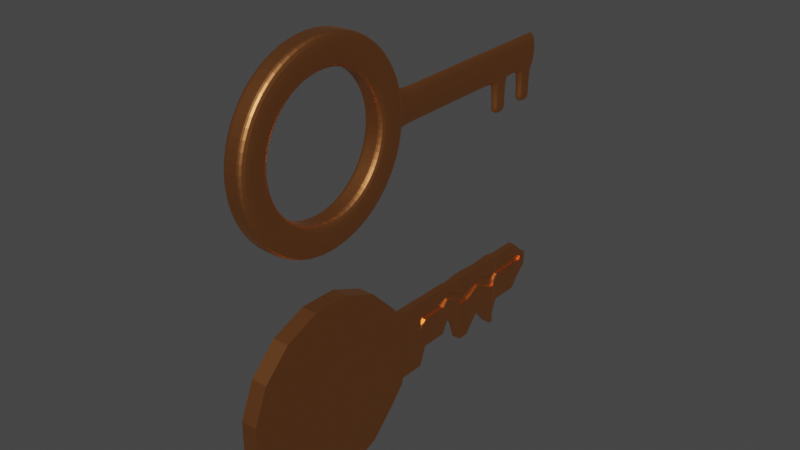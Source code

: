 # Source: Key.blend  (saved by Blender 2.90.8; exported with 4.5.12 LTS)
import bpy
from mathutils import Matrix  # noqa: F401  (used for matrix-valued properties, if any)

bpy.ops.wm.read_factory_settings(use_empty=True)
scene = bpy.context.scene
scene.name = 'Scene'

# ---- collections
col_collection = bpy.data.collections.new('Collection'); scene.collection.children.link(col_collection)

# ---- materials (node trees are filled in below, after node groups)
mat_material = bpy.data.materials.new('Material')
mat_material.alpha_threshold = 0.0
mat_material.use_transparent_shadow = False
mat_material.line_color = (0.0, 0.0, 0.0, 1.0)

# ---- material node trees
mat_material.use_nodes = True; mat_material.node_tree.nodes.clear()
_N = mat_material.node_tree.nodes; _L = mat_material.node_tree.links
n0 = _N.new('ShaderNodeOutputMaterial'); n0.name = 'Material Output'; n0.location = (300, 300)
n1 = _N.new('ShaderNodeBsdfPrincipled'); n1.name = 'Principled BSDF'; n1.location = (10, 300)
n1.distribution = 'GGX'
n1.subsurface_method = 'BURLEY'
n1.inputs[0].default_value = (0.8, 0.3138, 0.1085, 1.0)
n1.inputs[1].default_value = 1.0
n1.inputs[2].default_value = 0.4
n1.inputs[3].default_value = 1.45
n1.inputs[13].default_value = 0.2636
n1.inputs[27].default_value = (0.0, 0.0, 0.0, 1.0)
n1.inputs[28].default_value = 1.0
_L.new(n1.outputs[0], n0.inputs[0])
n0.is_active_output = True

# ---- world
world_world = bpy.data.worlds.new('World'); scene.world = world_world
world_world.use_nodes = True; world_world.node_tree.nodes.clear()
_N = world_world.node_tree.nodes; _L = world_world.node_tree.links
n0 = _N.new('ShaderNodeOutputWorld'); n0.name = 'World Output'; n0.location = (300, 300)
n1 = _N.new('ShaderNodeBackground'); n1.name = 'Background'; n1.location = (10, 300)
n1.inputs[0].default_value = (0.05088, 0.05088, 0.05088, 1.0)
_L.new(n1.outputs[0], n0.inputs[0])
n0.is_active_output = True
world_world.color = (0.05088, 0.05088, 0.05088)
world_world.use_sun_shadow = False
world_world.sun_shadow_jitter_overblur = 0.0

# ---- meshes
me_cylinder = bpy.data.meshes.new('Cylinder')
me_cylinder.from_pydata([(-0.03568, 0.9804, 19.73), (0.03568, 0.9804, 19.73), (-0.03568, 0.8305, 14.85), (0.03568, 0.8305, 14.85), (-0.03568, 0.5541, 7.134), (0.03568, 0.5541, 7.134), (-0.03568, 0.1933, 2.967), (0.03568, 0.1933, 2.967), (-0.03568, -0.1969, 2.986), (0.03568, -0.1969, 2.986), (-0.03568, -0.5571, 7.19), (0.03568, -0.5571, 7.19), (-0.03568, -0.8325, 14.94), (0.03568, -0.8325, 14.94), (-0.03568, -0.9811, 25.05), (0.03568, -0.9811, 25.05), (-0.03568, -0.9804, 35.99), (0.03568, -0.9804, 35.99), (-0.03568, -0.8305, 46.08), (0.03568, -0.8305, 46.08), (-0.03568, -0.5541, 53.8), (0.03568, -0.5541, 53.8), (-0.03568, -0.1933, 57.97), (0.03568, -0.1933, 57.97), (-0.03568, 0.1969, 57.95), (0.03568, 0.1969, 57.95), (-0.03568, 0.5571, 53.75), (0.03568, 0.5571, 53.75), (-0.03568, 0.8325, 46.0), (0.03568, 0.8325, 46.0), (-0.03568, 0.9811, 41.11), (0.03568, 0.9811, 41.11), (-0.03568, 1.325, 19.72), (0.03568, 1.325, 19.72), (0.03568, 1.326, 41.1), (-0.03568, 1.326, 41.1), (-0.03568, 1.4, 25.41), (0.03568, 1.4, 25.41), (0.03568, 1.4, 40.99), (-0.03568, 1.4, 40.99), (-0.03568, 1.692, 25.4), (0.03568, 1.692, 25.4), (0.03568, 1.692, 40.98), (-0.03568, 1.692, 40.98), (-0.0268, 1.778, 29.26), (0.0268, 1.778, 29.26), (0.0268, 1.779, 40.96), (-0.0268, 1.779, 40.96), (-0.0335, 1.88, 26.31), (0.0335, 1.88, 26.31), (0.0335, 1.881, 40.94), (-0.0335, 1.881, 40.94), (-0.04772, 1.969, 20.08), (0.04772, 1.969, 20.08), (0.04772, 1.97, 40.92), (-0.04772, 1.97, 40.92), (-0.04772, 2.092, 20.07), (0.04772, 2.092, 20.07), (0.04772, 2.093, 40.92), (-0.04772, 2.093, 40.92), (-0.03512, 2.286, 25.48), (0.03512, 2.286, 25.48), (0.03512, 2.287, 40.82), (-0.03512, 2.287, 40.82), (-0.05135, 2.508, 18.38), (0.05135, 2.508, 18.38), (0.05135, 2.509, 40.81), (-0.05135, 2.509, 40.81), (-0.05135, 2.547, 18.38), (0.05135, 2.547, 18.38), (0.05135, 2.548, 40.81), (-0.05135, 2.548, 40.81), (-0.0436, 2.563, 21.62), (0.0436, 2.563, 21.62), (0.0436, 2.564, 40.66), (-0.0436, 2.564, 40.66), (-0.03508, 2.63, 25.26), (0.03508, 2.63, 25.26), (0.03508, 2.631, 40.58), (-0.03508, 2.631, 40.58), (-0.03508, 2.939, 25.25), (0.03508, 2.939, 25.25), (0.03508, 2.94, 40.56), (-0.03508, 2.94, 40.56), (-0.01863, 3.086, 28.83), (0.01863, 3.086, 28.83), (0.01863, 3.086, 36.97), (-0.01863, 3.086, 36.97), (-0.01006, 3.189, 30.7), (0.01006, 3.189, 30.7), (0.01006, 3.189, 35.09), (-0.01006, 3.189, 35.09), (-0.03568, 0.9809, 35.4), (0.03568, 0.9809, 35.4), (-0.03568, 1.325, 35.39), (0.03568, 1.325, 35.39), (-0.03568, 1.4, 36.83), (0.03568, 1.4, 36.83), (-0.03568, 1.692, 36.82), (0.03568, 1.692, 36.82), (-0.0268, 1.779, 37.84), (0.0268, 1.779, 37.84), (-0.0335, 1.881, 37.04), (0.0335, 1.881, 37.04), (-0.04772, 1.97, 35.35), (0.04772, 1.97, 35.35), (-0.04772, 2.093, 35.35), (0.04772, 2.093, 35.35), (-0.03512, 2.287, 36.72), (0.03512, 2.287, 36.72), (-0.05135, 2.508, 34.82), (0.05135, 2.508, 34.82), (-0.05135, 2.548, 34.82), (0.05135, 2.548, 34.82), (-0.0436, 2.564, 35.58), (0.0436, 2.564, 35.58), (-0.03508, 2.631, 36.48), (0.03508, 2.631, 36.48), (-0.03508, 2.94, 36.47), (0.03508, 2.94, 36.47), (-0.01863, 3.086, 34.8), (0.01863, 3.086, 34.8), (-0.01006, 3.189, 33.92), (0.01006, 3.189, 33.92), (-0.03568, 0.9808, 31.9), (-0.03568, 1.325, 31.89), (-0.03568, 1.4, 34.28), (-0.03568, 1.692, 34.27), (-0.0268, 1.779, 35.92), (-0.0335, 1.881, 34.64), (-0.04772, 1.97, 31.95), (-0.04772, 2.093, 31.94), (-0.03512, 2.287, 34.22), (-0.05135, 2.508, 31.15), (-0.05135, 2.548, 31.15), (-0.0436, 2.564, 32.47), (-0.03508, 2.631, 33.98), (-0.03508, 2.94, 33.97), (-0.01863, 3.086, 33.47), (-0.01006, 3.189, 33.2), (0.03568, 0.9808, 31.9), (0.03568, 1.325, 31.89), (0.03568, 1.4, 34.28), (0.03568, 1.692, 34.27), (0.0268, 1.779, 35.92), (0.0335, 1.881, 34.64), (0.04772, 1.97, 31.95), (0.04772, 2.093, 31.94), (0.03512, 2.287, 34.22), (0.05135, 2.508, 31.15), (0.05135, 2.548, 31.15), (0.0436, 2.564, 32.47), (0.03508, 2.631, 33.98), (0.03508, 2.94, 33.97), (0.01863, 3.086, 33.47), (0.01006, 3.189, 33.2), (0.0137, 1.324, 31.89), (0.0137, 1.325, 35.39), (0.0137, 1.399, 34.28), (0.0137, 1.399, 36.83), (0.0137, 1.691, 34.27), (0.0137, 1.691, 36.82), (0.00482, 1.778, 35.92), (0.00482, 1.778, 37.84), (0.01152, 1.88, 34.64), (0.01152, 1.88, 37.04), (0.02575, 1.969, 31.95), (0.02575, 1.969, 35.35), (0.02575, 2.092, 31.94), (0.02575, 2.092, 35.35), (0.01315, 2.286, 34.22), (0.01315, 2.286, 36.72), (0.02937, 2.507, 31.15), (0.02937, 2.507, 34.82), (0.02937, 2.547, 31.15), (0.02937, 2.547, 34.82), (0.02162, 2.563, 32.47), (0.02162, 2.563, 35.58), (0.0131, 2.63, 33.98), (0.0131, 2.63, 36.48), (0.0131, 2.939, 33.97), (0.0131, 2.939, 36.47), (-0.003348, 3.085, 33.47), (-0.003348, 3.085, 34.8), (-0.0848, 0.9804, 19.73), (-0.0848, 0.8305, 14.85), (0.0848, 0.8305, 14.85), (0.0848, 0.9804, 19.73), (-0.0848, 0.5541, 7.134), (0.0848, 0.5541, 7.134), (-0.0848, 0.1933, 2.967), (0.0848, 0.1933, 2.967), (-0.0848, -0.1969, 2.986), (0.0848, -0.1969, 2.986), (-0.0848, -0.5571, 7.19), (0.0848, -0.5571, 7.19), (-0.0848, -0.8325, 14.94), (0.0848, -0.8325, 14.94), (-0.0848, -0.9811, 25.05), (0.0848, -0.9811, 25.05), (-0.0848, -0.9804, 35.99), (0.0848, -0.9804, 35.99), (-0.0848, -0.8305, 46.08), (0.0848, -0.8305, 46.08), (-0.0848, -0.5541, 53.8), (0.0848, -0.5541, 53.8), (-0.0848, -0.1933, 57.97), (0.0848, -0.1933, 57.97), (-0.0848, 0.1969, 57.95), (0.0848, 0.1969, 57.95), (-0.0848, 0.5571, 53.75), (0.0848, 0.5571, 53.75), (-0.0848, 0.8325, 46.0), (0.0848, 0.8325, 46.0), (-0.0848, 0.9811, 41.11), (0.0848, 0.9811, 41.11), (-0.0848, 0.9808, 31.9), (0.0848, 0.9809, 35.4), (-0.0848, 0.9809, 35.4), (0.0848, 0.9808, 31.9)], [], [(0, 1, 3, 2), (2, 3, 5, 4), (4, 5, 7, 6), (6, 7, 9, 8), (8, 9, 11, 10), (10, 11, 13, 12), (12, 13, 15, 14), (14, 15, 17, 16), (16, 17, 19, 18), (18, 19, 21, 20), (20, 21, 23, 22), (22, 23, 25, 24), (24, 25, 27, 26), (26, 27, 29, 28), (20, 22, 206, 204), (28, 29, 31, 30), (1, 0, 32, 33), (2, 4, 188, 185), (94, 35, 39, 96), (92, 30, 35, 94), (140, 1, 33, 141), (30, 31, 34, 35), (142, 37, 41, 143), (33, 32, 36, 37), (141, 33, 37, 142), (35, 34, 38, 39), (43, 42, 46, 47), (39, 38, 42, 43), (96, 39, 43, 98), (37, 36, 40, 41), (100, 47, 51, 102), (98, 43, 47, 100), (41, 40, 44, 45), (143, 41, 45, 144), (145, 49, 53, 146), (45, 44, 48, 49), (144, 45, 49, 145), (47, 46, 50, 51), (104, 55, 59, 106), (51, 50, 54, 55), (102, 51, 55, 104), (49, 48, 52, 53), (106, 59, 63, 108), (53, 52, 56, 57), (146, 53, 57, 147), (55, 54, 58, 59), (148, 61, 65, 149), (57, 56, 60, 61), (147, 57, 61, 148), (59, 58, 62, 63), (110, 67, 71, 112), (63, 62, 66, 67), (108, 63, 67, 110), (61, 60, 64, 65), (69, 68, 72, 73), (65, 64, 68, 69), (149, 65, 69, 150), (67, 66, 70, 71), (151, 73, 77, 152), (150, 69, 73, 151), (71, 70, 74, 75), (112, 71, 75, 114), (116, 79, 83, 118), (75, 74, 78, 79), (114, 75, 79, 116), (73, 72, 76, 77), (153, 81, 85, 154), (77, 76, 80, 81), (152, 77, 81, 153), (79, 78, 82, 83), (87, 86, 90, 91), (83, 82, 86, 87), (118, 83, 87, 120), (81, 80, 84, 85), (139, 155, 89, 88), (120, 87, 91, 122), (85, 84, 88, 89), (154, 85, 89, 155), (86, 121, 123, 90), (138, 120, 122, 139), (91, 90, 123, 122), (137, 118, 120, 138), (78, 117, 119, 82), (82, 119, 121, 86), (135, 114, 116, 136), (136, 116, 118, 137), (134, 112, 114, 135), (70, 113, 115, 74), (74, 115, 117, 78), (66, 111, 113, 70), (132, 108, 110, 133), (133, 110, 112, 134), (58, 107, 109, 62), (62, 109, 111, 66), (54, 105, 107, 58), (131, 106, 108, 132), (129, 102, 104, 130), (130, 104, 106, 131), (46, 101, 103, 50), (50, 103, 105, 54), (42, 99, 101, 46), (127, 98, 100, 128), (128, 100, 102, 129), (126, 96, 98, 127), (34, 95, 97, 38), (38, 97, 99, 42), (31, 93, 95, 34), (124, 92, 94, 125), (125, 94, 96, 126), (32, 125, 126, 36), (0, 124, 125, 32), (36, 126, 127, 40), (44, 128, 129, 48), (40, 127, 128, 44), (52, 130, 131, 56), (48, 129, 130, 52), (56, 131, 132, 60), (64, 133, 134, 68), (60, 132, 133, 64), (68, 134, 135, 72), (76, 136, 137, 80), (72, 135, 136, 76), (80, 137, 138, 84), (84, 138, 139, 88), (121, 154, 155, 123), (122, 123, 155, 139), (141, 142, 158, 156), (154, 121, 183, 182), (117, 115, 177, 179), (143, 144, 162, 160), (115, 113, 175, 177), (101, 99, 161, 163), (145, 146, 166, 164), (105, 103, 165, 167), (144, 145, 164, 162), (146, 147, 168, 166), (103, 101, 163, 165), (148, 149, 172, 170), (121, 119, 181, 183), (93, 140, 141, 95), (179, 178, 180, 181), (181, 180, 182, 183), (175, 174, 176, 177), (177, 176, 178, 179), (173, 172, 174, 175), (169, 168, 170, 171), (171, 170, 172, 173), (167, 166, 168, 169), (163, 162, 164, 165), (165, 164, 166, 167), (161, 160, 162, 163), (157, 156, 158, 159), (159, 158, 160, 161), (113, 111, 173, 175), (95, 141, 156, 157), (142, 143, 160, 158), (97, 95, 157, 159), (152, 153, 180, 178), (99, 97, 159, 161), (153, 154, 182, 180), (109, 107, 169, 171), (150, 151, 176, 174), (111, 109, 171, 173), (151, 152, 178, 176), (107, 105, 167, 169), (149, 150, 174, 172), (119, 117, 179, 181), (147, 148, 170, 168), (186, 187, 219, 217, 215, 213, 211, 209, 207, 205, 203, 201, 199, 197, 195, 193, 191, 189), (184, 185, 188, 190, 192, 194, 196, 198, 200, 202, 204, 206, 208, 210, 212, 214, 218, 216), (5, 3, 186, 189), (23, 21, 205, 207), (12, 14, 198, 196), (1, 140, 219, 187), (124, 0, 184, 216), (15, 13, 197, 199), (93, 31, 215, 217), (4, 6, 190, 188), (30, 92, 218, 214), (22, 24, 208, 206), (7, 5, 189, 191), (140, 93, 217, 219), (25, 23, 207, 209), (14, 16, 200, 198), (17, 15, 199, 201), (6, 8, 192, 190), (24, 26, 210, 208), (9, 7, 191, 193), (27, 25, 209, 211), (16, 18, 202, 200), (19, 17, 201, 203), (8, 10, 194, 192), (26, 28, 212, 210), (0, 2, 185, 184), (11, 9, 193, 195), (29, 27, 211, 213), (3, 1, 187, 186), (18, 20, 204, 202), (21, 19, 203, 205), (10, 12, 196, 194), (28, 30, 214, 212), (92, 124, 216, 218), (13, 11, 195, 197), (31, 29, 213, 215)])
_uv = me_cylinder.uv_layers.new(name='UVMap')
_uv.uv.foreach_set('vector', [1.0, 0.5, 1.0, 1.0, 0.9375, 1.0, 0.9375, 0.5, 0.9375, 0.5, 0.9375, 1.0, 0.875, 1.0, 0.875, 0.5, 0.875, 0.5, 0.875, 1.0, 0.8125, 1.0, 0.8125, 0.5, 0.8125, 0.5, 0.8125, 1.0, 0.75, 1.0, 0.75, 0.5, 0.75, 0.5, 0.75, 1.0, 0.6875, 1.0, 0.6875, 0.5, 0.6875, 0.5, 0.6875, 1.0, 0.625, 1.0, 0.625, 0.5, 0.625, 0.5, 0.625, 1.0, 0.5625, 1.0, 0.5625, 0.5, 0.5625, 0.5, 0.5625, 1.0, 0.5, 1.0, 0.5, 0.5, 0.5, 0.5, 0.5, 1.0, 0.4375, 1.0, 0.4375, 0.5, 0.4375, 0.5, 0.4375, 1.0, 0.375, 1.0, 0.375, 0.5, 0.375, 0.5, 0.375, 1.0, 0.3125, 1.0, 0.3125, 0.5, 0.3125, 0.5, 0.3125, 1.0, 0.25, 1.0, 0.25, 0.5, 0.25, 0.5, 0.25, 1.0, 0.1875, 1.0, 0.1875, 0.5, 0.1875, 0.5, 0.1875, 1.0, 0.125, 1.0, 0.125, 0.5, 0.375, 0.5, 0.3125, 0.5, 0.3125, 0.5, 0.375, 0.5, 0.125, 0.5, 0.125, 1.0, 0.0625, 1.0, 0.0625, 0.5, 1.0, 1.0, 1.0, 0.5, 1.0, 0.5, 1.0, 1.0, 0.9375, 0.5, 0.875, 0.5, 0.875, 0.5, 0.9375, 0.5, 0.6827, 0.4766, 0.6582, 0.4717, 0.6582, 0.4717, 0.6827, 0.4766, 0.6827, 0.4766, 0.6582, 0.4717, 0.6582, 0.4717, 0.6827, 0.4766, 0.1977, 0.4796, 0.25, 0.49, 0.25, 0.49, 0.1977, 0.4796, 0.0625, 0.5, 0.0625, 1.0, 0.0625, 1.0, 0.0625, 0.5, 0.1977, 0.4796, 0.25, 0.49, 0.25, 0.49, 0.1977, 0.4796, 1.0, 1.0, 1.0, 0.5, 1.0, 0.5, 1.0, 1.0, 0.1977, 0.4796, 0.25, 0.49, 0.25, 0.49, 0.1977, 0.4796, 0.0625, 0.5, 0.0625, 1.0, 0.0625, 1.0, 0.0625, 0.5, 0.0625, 0.5, 0.0625, 1.0, 0.0625, 1.0, 0.0625, 0.5, 0.0625, 0.5, 0.0625, 1.0, 0.0625, 1.0, 0.0625, 0.5, 0.6827, 0.4766, 0.6582, 0.4717, 0.6582, 0.4717, 0.6827, 0.4766, 1.0, 1.0, 1.0, 0.5, 1.0, 0.5, 1.0, 1.0, 0.6827, 0.4766, 0.6582, 0.4717, 0.6582, 0.4717, 0.6827, 0.4766, 0.6827, 0.4766, 0.6582, 0.4717, 0.6582, 0.4717, 0.6827, 0.4766, 1.0, 1.0, 1.0, 0.5, 1.0, 0.5, 1.0, 1.0, 0.1977, 0.4796, 0.25, 0.49, 0.25, 0.49, 0.1977, 0.4796, 0.1977, 0.4796, 0.25, 0.49, 0.25, 0.49, 0.1977, 0.4796, 1.0, 1.0, 1.0, 0.5, 1.0, 0.5, 1.0, 1.0, 0.1977, 0.4796, 0.25, 0.49, 0.25, 0.49, 0.1977, 0.4796, 0.0625, 0.5, 0.0625, 1.0, 0.0625, 1.0, 0.0625, 0.5, 0.6827, 0.4766, 0.6582, 0.4717, 0.6582, 0.4717, 0.6827, 0.4766, 0.0625, 0.5, 0.0625, 1.0, 0.0625, 1.0, 0.0625, 0.5, 0.6827, 0.4766, 0.6582, 0.4717, 0.6582, 0.4717, 0.6827, 0.4766, 1.0, 1.0, 1.0, 0.5, 1.0, 0.5, 1.0, 1.0, 0.6827, 0.4766, 0.6582, 0.4717, 0.6582, 0.4717, 0.6827, 0.4766, 1.0, 1.0, 1.0, 0.5, 1.0, 0.5, 1.0, 1.0, 0.1977, 0.4796, 0.25, 0.49, 0.25, 0.49, 0.1977, 0.4796, 0.0625, 0.5, 0.0625, 1.0, 0.0625, 1.0, 0.0625, 0.5, 0.1977, 0.4796, 0.25, 0.49, 0.25, 0.49, 0.1977, 0.4796, 1.0, 1.0, 1.0, 0.5, 1.0, 0.5, 1.0, 1.0, 0.1977, 0.4796, 0.25, 0.49, 0.25, 0.49, 0.1977, 0.4796, 0.0625, 0.5, 0.0625, 1.0, 0.0625, 1.0, 0.0625, 0.5, 0.6827, 0.4766, 0.6582, 0.4717, 0.6582, 0.4717, 0.6827, 0.4766, 0.0625, 0.5, 0.0625, 1.0, 0.0625, 1.0, 0.0625, 0.5, 0.6827, 0.4766, 0.6582, 0.4717, 0.6582, 0.4717, 0.6827, 0.4766, 1.0, 1.0, 1.0, 0.5, 1.0, 0.5, 1.0, 1.0, 1.0, 1.0, 1.0, 0.5, 1.0, 0.5, 1.0, 1.0, 1.0, 1.0, 1.0, 0.5, 1.0, 0.5, 1.0, 1.0, 0.1977, 0.4796, 0.25, 0.49, 0.25, 0.49, 0.1977, 0.4796, 0.0625, 0.5, 0.0625, 1.0, 0.0625, 1.0, 0.0625, 0.5, 0.1977, 0.4796, 0.25, 0.49, 0.25, 0.49, 0.1977, 0.4796, 0.1977, 0.4796, 0.25, 0.49, 0.25, 0.49, 0.1977, 0.4796, 0.0625, 0.5, 0.0625, 1.0, 0.0625, 1.0, 0.0625, 0.5, 0.6827, 0.4766, 0.6582, 0.4717, 0.6582, 0.4717, 0.6827, 0.4766, 0.6827, 0.4766, 0.6582, 0.4717, 0.6582, 0.4717, 0.6827, 0.4766, 0.0625, 0.5, 0.0625, 1.0, 0.0625, 1.0, 0.0625, 0.5, 0.6827, 0.4766, 0.6582, 0.4717, 0.6582, 0.4717, 0.6827, 0.4766, 1.0, 1.0, 1.0, 0.5, 1.0, 0.5, 1.0, 1.0, 0.1977, 0.4796, 0.25, 0.49, 0.25, 0.49, 0.1977, 0.4796, 1.0, 1.0, 1.0, 0.5, 1.0, 0.5, 1.0, 1.0, 0.1977, 0.4796, 0.25, 0.49, 0.25, 0.49, 0.1977, 0.4796, 0.0625, 0.5, 0.0625, 1.0, 0.0625, 1.0, 0.0625, 0.5, 0.0625, 0.5, 0.0625, 1.0, 0.0625, 1.0, 0.0625, 0.5, 0.0625, 0.5, 0.0625, 1.0, 0.0625, 1.0, 0.0625, 0.5, 0.6827, 0.4766, 0.6582, 0.4717, 0.6582, 0.4717, 0.6827, 0.4766, 1.0, 1.0, 1.0, 0.5, 1.0, 0.5, 1.0, 1.0, 0.03559, 0.5, 0.03559, 1.0, 0.0, 1.0, 0.0, 0.5, 0.6827, 0.4766, 0.6582, 0.4717, 0.6582, 0.4717, 0.6827, 0.4766, 1.0, 1.0, 1.0, 0.5, 1.0, 0.5, 1.0, 1.0, 0.1977, 0.4796, 0.25, 0.49, 0.25, 0.49, 0.1977, 0.4796, 0.1582, 0.4717, 0.1827, 0.4766, 0.1827, 0.4766, 0.1582, 0.4717, 0.6977, 0.4796, 0.6827, 0.4766, 0.6827, 0.4766, 0.6977, 0.4796, 0.0625, 0.5, 0.0625, 1.0, 0.04581, 1.0, 0.04581, 0.5, 0.6977, 0.4796, 0.6827, 0.4766, 0.6827, 0.4766, 0.6977, 0.4796, 0.1582, 0.4717, 0.1827, 0.4766, 0.1827, 0.4766, 0.1582, 0.4717, 0.1582, 0.4717, 0.1827, 0.4766, 0.1827, 0.4766, 0.1582, 0.4717, 0.6977, 0.4796, 0.6827, 0.4766, 0.6827, 0.4766, 0.6977, 0.4796, 0.6977, 0.4796, 0.6827, 0.4766, 0.6827, 0.4766, 0.6977, 0.4796, 0.6977, 0.4796, 0.6827, 0.4766, 0.6827, 0.4766, 0.6977, 0.4796, 0.1582, 0.4717, 0.1827, 0.4766, 0.1827, 0.4766, 0.1582, 0.4717, 0.1582, 0.4717, 0.1827, 0.4766, 0.1827, 0.4766, 0.1582, 0.4717, 0.1582, 0.4717, 0.1827, 0.4766, 0.1827, 0.4766, 0.1582, 0.4717, 0.6977, 0.4796, 0.6827, 0.4766, 0.6827, 0.4766, 0.6977, 0.4796, 0.6977, 0.4796, 0.6827, 0.4766, 0.6827, 0.4766, 0.6977, 0.4796, 0.1582, 0.4717, 0.1827, 0.4766, 0.1827, 0.4766, 0.1582, 0.4717, 0.1582, 0.4717, 0.1827, 0.4766, 0.1827, 0.4766, 0.1582, 0.4717, 0.1582, 0.4717, 0.1827, 0.4766, 0.1827, 0.4766, 0.1582, 0.4717, 0.6977, 0.4796, 0.6827, 0.4766, 0.6827, 0.4766, 0.6977, 0.4796, 0.6977, 0.4796, 0.6827, 0.4766, 0.6827, 0.4766, 0.6977, 0.4796, 0.6977, 0.4796, 0.6827, 0.4766, 0.6827, 0.4766, 0.6977, 0.4796, 0.1582, 0.4717, 0.1827, 0.4766, 0.1827, 0.4766, 0.1582, 0.4717, 0.1582, 0.4717, 0.1827, 0.4766, 0.1827, 0.4766, 0.1582, 0.4717, 0.1582, 0.4717, 0.1827, 0.4766, 0.1827, 0.4766, 0.1582, 0.4717, 0.6977, 0.4796, 0.6827, 0.4766, 0.6827, 0.4766, 0.6977, 0.4796, 0.6977, 0.4796, 0.6827, 0.4766, 0.6827, 0.4766, 0.6977, 0.4796, 0.6977, 0.4796, 0.6827, 0.4766, 0.6827, 0.4766, 0.6977, 0.4796, 0.1582, 0.4717, 0.1827, 0.4766, 0.1827, 0.4766, 0.1582, 0.4717, 0.1582, 0.4717, 0.1827, 0.4766, 0.1827, 0.4766, 0.1582, 0.4717, 0.1582, 0.4717, 0.1827, 0.4766, 0.1827, 0.4766, 0.1582, 0.4717, 0.6977, 0.4796, 0.6827, 0.4766, 0.6827, 0.4766, 0.6977, 0.4796, 0.6977, 0.4796, 0.6827, 0.4766, 0.6827, 0.4766, 0.6977, 0.4796, 0.75, 0.49, 0.6977, 0.4796, 0.6977, 0.4796, 0.75, 0.49, 0.75, 0.49, 0.6977, 0.4796, 0.6977, 0.4796, 0.75, 0.49, 0.75, 0.49, 0.6977, 0.4796, 0.6977, 0.4796, 0.75, 0.49, 0.75, 0.49, 0.6977, 0.4796, 0.6977, 0.4796, 0.75, 0.49, 0.75, 0.49, 0.6977, 0.4796, 0.6977, 0.4796, 0.75, 0.49, 0.75, 0.49, 0.6977, 0.4796, 0.6977, 0.4796, 0.75, 0.49, 0.75, 0.49, 0.6977, 0.4796, 0.6977, 0.4796, 0.75, 0.49, 0.75, 0.49, 0.6977, 0.4796, 0.6977, 0.4796, 0.75, 0.49, 0.75, 0.49, 0.6977, 0.4796, 0.6977, 0.4796, 0.75, 0.49, 0.75, 0.49, 0.6977, 0.4796, 0.6977, 0.4796, 0.75, 0.49, 0.75, 0.49, 0.6977, 0.4796, 0.6977, 0.4796, 0.75, 0.49, 0.75, 0.49, 0.6977, 0.4796, 0.6977, 0.4796, 0.75, 0.49, 0.75, 0.49, 0.6977, 0.4796, 0.6977, 0.4796, 0.75, 0.49, 0.75, 0.49, 0.6977, 0.4796, 0.6977, 0.4796, 0.75, 0.49, 0.75, 0.49, 0.6977, 0.4796, 0.6977, 0.4796, 0.75, 0.49, 0.1827, 0.4766, 0.1977, 0.4796, 0.1977, 0.4796, 0.1827, 0.4766, 0.04581, 0.5, 0.04581, 1.0, 0.03559, 1.0, 0.03559, 0.5, 0.1977, 0.4796, 0.1977, 0.4796, 0.1977, 0.4796, 0.1977, 0.4796, 0.1977, 0.4796, 0.1827, 0.4766, 0.1827, 0.4766, 0.1977, 0.4796, 0.1827, 0.4766, 0.1827, 0.4766, 0.1827, 0.4766, 0.1827, 0.4766, 0.1977, 0.4796, 0.1977, 0.4796, 0.1977, 0.4796, 0.1977, 0.4796, 0.1827, 0.4766, 0.1827, 0.4766, 0.1827, 0.4766, 0.1827, 0.4766, 0.1827, 0.4766, 0.1827, 0.4766, 0.1827, 0.4766, 0.1827, 0.4766, 0.1977, 0.4796, 0.1977, 0.4796, 0.1977, 0.4796, 0.1977, 0.4796, 0.1827, 0.4766, 0.1827, 0.4766, 0.1827, 0.4766, 0.1827, 0.4766, 0.1977, 0.4796, 0.1977, 0.4796, 0.1977, 0.4796, 0.1977, 0.4796, 0.1977, 0.4796, 0.1977, 0.4796, 0.1977, 0.4796, 0.1977, 0.4796, 0.1827, 0.4766, 0.1827, 0.4766, 0.1827, 0.4766, 0.1827, 0.4766, 0.1977, 0.4796, 0.1977, 0.4796, 0.1977, 0.4796, 0.1977, 0.4796, 0.1827, 0.4766, 0.1827, 0.4766, 0.1827, 0.4766, 0.1827, 0.4766, 0.1827, 0.4766, 0.1977, 0.4796, 0.1977, 0.4796, 0.1827, 0.4766, 0.1827, 0.4766, 0.1977, 0.4796, 0.1977, 0.4796, 0.1827, 0.4766, 0.1827, 0.4766, 0.1977, 0.4796, 0.1977, 0.4796, 0.1827, 0.4766, 0.1827, 0.4766, 0.1977, 0.4796, 0.1977, 0.4796, 0.1827, 0.4766, 0.1827, 0.4766, 0.1977, 0.4796, 0.1977, 0.4796, 0.1827, 0.4766, 0.1827, 0.4766, 0.1977, 0.4796, 0.1977, 0.4796, 0.1827, 0.4766, 0.1827, 0.4766, 0.1977, 0.4796, 0.1977, 0.4796, 0.1827, 0.4766, 0.1827, 0.4766, 0.1977, 0.4796, 0.1977, 0.4796, 0.1827, 0.4766, 0.1827, 0.4766, 0.1977, 0.4796, 0.1977, 0.4796, 0.1827, 0.4766, 0.1827, 0.4766, 0.1977, 0.4796, 0.1977, 0.4796, 0.1827, 0.4766, 0.1827, 0.4766, 0.1977, 0.4796, 0.1977, 0.4796, 0.1827, 0.4766, 0.1827, 0.4766, 0.1977, 0.4796, 0.1977, 0.4796, 0.1827, 0.4766, 0.1827, 0.4766, 0.1977, 0.4796, 0.1977, 0.4796, 0.1827, 0.4766, 0.1827, 0.4766, 0.1977, 0.4796, 0.1977, 0.4796, 0.1827, 0.4766, 0.1827, 0.4766, 0.1827, 0.4766, 0.1827, 0.4766, 0.1827, 0.4766, 0.1827, 0.4766, 0.1977, 0.4796, 0.1977, 0.4796, 0.1827, 0.4766, 0.1977, 0.4796, 0.1977, 0.4796, 0.1977, 0.4796, 0.1977, 0.4796, 0.1827, 0.4766, 0.1827, 0.4766, 0.1827, 0.4766, 0.1827, 0.4766, 0.1977, 0.4796, 0.1977, 0.4796, 0.1977, 0.4796, 0.1977, 0.4796, 0.1827, 0.4766, 0.1827, 0.4766, 0.1827, 0.4766, 0.1827, 0.4766, 0.1977, 0.4796, 0.1977, 0.4796, 0.1977, 0.4796, 0.1977, 0.4796, 0.1827, 0.4766, 0.1827, 0.4766, 0.1827, 0.4766, 0.1827, 0.4766, 0.1977, 0.4796, 0.1977, 0.4796, 0.1977, 0.4796, 0.1977, 0.4796, 0.1827, 0.4766, 0.1827, 0.4766, 0.1827, 0.4766, 0.1827, 0.4766, 0.1977, 0.4796, 0.1977, 0.4796, 0.1977, 0.4796, 0.1977, 0.4796, 0.1827, 0.4766, 0.1827, 0.4766, 0.1827, 0.4766, 0.1827, 0.4766, 0.1977, 0.4796, 0.1977, 0.4796, 0.1977, 0.4796, 0.1977, 0.4796, 0.1827, 0.4766, 0.1827, 0.4766, 0.1827, 0.4766, 0.1827, 0.4766, 0.1977, 0.4796, 0.1977, 0.4796, 0.1977, 0.4796, 0.1977, 0.4796, 0.3418, 0.4717, 0.25, 0.49, 0.1977, 0.4796, 0.1827, 0.4766, 0.1582, 0.4717, 0.08029, 0.4197, 0.02827, 0.3418, 0.01, 0.25, 0.02827, 0.1582, 0.08029, 0.08029, 0.1582, 0.02827, 0.25, 0.01, 0.3418, 0.02827, 0.4197, 0.08029, 0.4717, 0.1582, 0.49, 0.25, 0.4717, 0.3418, 0.4197, 0.4197, 0.75, 0.49, 0.8418, 0.4717, 0.9197, 0.4197, 0.9717, 0.3418, 0.99, 0.25, 0.9717, 0.1582, 0.9197, 0.08029, 0.8418, 0.02827, 0.75, 0.01, 0.6582, 0.02827, 0.5803, 0.08029, 0.5283, 0.1582, 0.51, 0.25, 0.5283, 0.3418, 0.5803, 0.4197, 0.6582, 0.4717, 0.6827, 0.4766, 0.6977, 0.4796, 0.875, 1.0, 0.9375, 1.0, 0.9375, 1.0, 0.875, 1.0, 0.3125, 1.0, 0.375, 1.0, 0.375, 1.0, 0.3125, 1.0, 0.625, 0.5, 0.5625, 0.5, 0.5625, 0.5, 0.625, 0.5, 0.25, 0.49, 0.1977, 0.4796, 0.1977, 0.4796, 0.25, 0.49, 0.6977, 0.4796, 0.75, 0.49, 0.75, 0.49, 0.6977, 0.4796, 0.5625, 1.0, 0.625, 1.0, 0.625, 1.0, 0.5625, 1.0, 0.1827, 0.4766, 0.1582, 0.4717, 0.1582, 0.4717, 0.1827, 0.4766, 0.875, 0.5, 0.8125, 0.5, 0.8125, 0.5, 0.875, 0.5, 0.6582, 0.4717, 0.6827, 0.4766, 0.6827, 0.4766, 0.6582, 0.4717, 0.3125, 0.5, 0.25, 0.5, 0.25, 0.5, 0.3125, 0.5, 0.8125, 1.0, 0.875, 1.0, 0.875, 1.0, 0.8125, 1.0, 0.1977, 0.4796, 0.1827, 0.4766, 0.1827, 0.4766, 0.1977, 0.4796, 0.25, 1.0, 0.3125, 1.0, 0.3125, 1.0, 0.25, 1.0, 0.5625, 0.5, 0.5, 0.5, 0.5, 0.5, 0.5625, 0.5, 0.5, 1.0, 0.5625, 1.0, 0.5625, 1.0, 0.5, 1.0, 0.8125, 0.5, 0.75, 0.5, 0.75, 0.5, 0.8125, 0.5, 0.25, 0.5, 0.1875, 0.5, 0.1875, 0.5, 0.25, 0.5, 0.75, 1.0, 0.8125, 1.0, 0.8125, 1.0, 0.75, 1.0, 0.1875, 1.0, 0.25, 1.0, 0.25, 1.0, 0.1875, 1.0, 0.5, 0.5, 0.4375, 0.5, 0.4375, 0.5, 0.5, 0.5, 0.4375, 1.0, 0.5, 1.0, 0.5, 1.0, 0.4375, 1.0, 0.75, 0.5, 0.6875, 0.5, 0.6875, 0.5, 0.75, 0.5, 0.1875, 0.5, 0.125, 0.5, 0.125, 0.5, 0.1875, 0.5, 1.0, 0.5, 0.9375, 0.5, 0.9375, 0.5, 1.0, 0.5, 0.6875, 1.0, 0.75, 1.0, 0.75, 1.0, 0.6875, 1.0, 0.125, 1.0, 0.1875, 1.0, 0.1875, 1.0, 0.125, 1.0, 0.9375, 1.0, 1.0, 1.0, 1.0, 1.0, 0.9375, 1.0, 0.4375, 0.5, 0.375, 0.5, 0.375, 0.5, 0.4375, 0.5, 0.375, 1.0, 0.4375, 1.0, 0.4375, 1.0, 0.375, 1.0, 0.6875, 0.5, 0.625, 0.5, 0.625, 0.5, 0.6875, 0.5, 0.125, 0.5, 0.0625, 0.5, 0.0625, 0.5, 0.125, 0.5, 0.6827, 0.4766, 0.6977, 0.4796, 0.6977, 0.4796, 0.6827, 0.4766, 0.625, 1.0, 0.6875, 1.0, 0.6875, 1.0, 0.625, 1.0, 0.0625, 1.0, 0.125, 1.0, 0.125, 1.0, 0.0625, 1.0])
me_cylinder.materials.append(mat_material)
me_cylinder.use_remesh_fix_poles = True
me_cylinder.use_remesh_preserve_attributes = False
me_cylinder.use_mirror_vertex_groups = False
me_cylinder.update()
me_cylinder_001 = bpy.data.meshes.new('Cylinder.001')
me_cylinder_001.from_pydata([(-1.775e-08, 0.6887, -1.0), (-1.13e-08, 0.6887, 1.0), (0.2636, 0.6363, -1.0), (0.2636, 0.6363, 1.0), (0.487, 0.487, -1.0), (0.487, 0.487, 1.0), (0.6363, 0.2636, -1.0), (0.6363, 0.2636, 1.0), (0.6887, -3.638e-08, -1.0), (0.6887, -3.884e-08, 1.0), (0.6363, -0.2636, -1.0), (0.6363, -0.2636, 1.0), (0.487, -0.487, -1.0), (0.487, -0.487, 1.0), (0.2636, -0.6363, -1.0), (0.2636, -0.6363, 1.0), (1.117e-07, -0.6887, -1.0), (1.181e-07, -0.6887, 1.0), (-0.2636, -0.6363, -1.0), (-0.2636, -0.6363, 1.0), (-0.487, -0.487, -1.0), (-0.487, -0.487, 1.0), (-0.6363, -0.2636, -1.0), (-0.6363, -0.2636, 1.0), (-0.6887, 1.186e-09, -1.0), (-0.6887, -1.273e-09, 1.0), (-0.6363, 0.2636, -1.0), (-0.6363, 0.2636, 1.0), (-0.487, 0.487, -1.0), (-0.487, 0.487, 1.0), (-0.2636, 0.6363, -1.0), (-0.2636, 0.6363, 1.0), (0.0, 1.0, -1.0), (0.3827, 0.9239, -1.0), (0.3827, 0.9239, 1.0), (0.0, 1.0, 1.0), (0.7071, 0.7071, -1.0), (0.7071, 0.7071, 1.0), (0.9239, 0.3827, -1.0), (0.9239, 0.3827, 1.0), (1.0, -4.371e-08, -1.0), (1.0, -4.371e-08, 1.0), (0.9239, -0.3827, -1.0), (0.9239, -0.3827, 1.0), (0.7071, -0.7071, -1.0), (0.7071, -0.7071, 1.0), (0.3827, -0.9239, -1.0), (0.3827, -0.9239, 1.0), (1.51e-07, -1.0, -1.0), (1.51e-07, -1.0, 1.0), (-0.3827, -0.9239, -1.0), (-0.3827, -0.9239, 1.0), (-0.7071, -0.7071, -1.0), (-0.7071, -0.7071, 1.0), (-0.9239, -0.3827, -1.0), (-0.9239, -0.3827, 1.0), (-1.0, 1.192e-08, -1.0), (-1.0, 1.192e-08, 1.0), (-0.9239, 0.3827, -1.0), (-0.9239, 0.3827, 1.0), (-0.7071, 0.7071, -1.0), (-0.7071, 0.7071, 1.0), (-0.3827, 0.9239, -1.0), (-0.3827, 0.9239, 1.0), (-0.2883, 2.449, -1.0), (-0.2883, 2.449, 1.0), (-0.671, 2.373, 1.0), (-0.671, 2.373, -1.0), (-0.3266, 2.642, -1.0), (-0.3266, 2.642, 1.0), (-0.7093, 2.566, 1.0), (-0.7093, 2.566, -1.0), (-0.3713, 2.867, -1.0), (-0.3713, 2.867, 1.0), (-0.754, 2.79, 1.0), (-0.754, 2.79, -1.0), (-0.4091, 3.057, -1.0), (-0.4091, 3.057, 1.0), (-0.7918, 2.981, 1.0), (-0.7918, 2.981, -1.0), (-0.4206, 3.115, -1.0), (-0.4206, 3.115, 1.0), (-0.8033, 3.038, 1.0), (-0.8033, 3.038, -1.0), (0.02979, 2.513, -1.0), (0.02979, 2.513, 1.0), (-0.008559, 2.705, -1.0), (-0.008559, 2.705, 1.0), (-0.05321, 2.93, -1.0), (-0.05321, 2.93, 1.0), (-0.09103, 3.12, -1.0), (-0.09103, 3.12, 1.0), (-4.441e-16, 1.0, -2.434), (0.3827, 0.9239, -2.434), (0.3827, 0.9239, 2.434), (4.441e-16, 1.0, 2.434), (0.7071, 0.7071, -2.434), (0.7071, 0.7071, 2.434), (0.9239, 0.3827, -2.434), (0.9239, 0.3827, 2.434), (1.0, -4.371e-08, -2.434), (1.0, -4.371e-08, 2.434), (0.9239, -0.3827, -2.434), (0.9239, -0.3827, 2.434), (0.7071, -0.7071, -2.434), (0.7071, -0.7071, 2.434), (0.3827, -0.9239, -2.434), (0.3827, -0.9239, 2.434), (1.51e-07, -1.0, -2.434), (1.51e-07, -1.0, 2.434), (-0.3827, -0.9239, -2.434), (-0.3827, -0.9239, 2.434), (-0.7071, -0.7071, -2.434), (-0.7071, -0.7071, 2.434), (-0.9239, -0.3827, -2.434), (-0.9239, -0.3827, 2.434), (-1.0, 1.192e-08, -2.434), (-1.0, 1.192e-08, 2.434), (-0.9239, 0.3827, -2.434), (-0.9239, 0.3827, 2.434), (-0.7071, 0.7071, -2.434), (-0.7071, 0.7071, 2.434), (-0.3827, 0.9239, -2.434), (-0.3827, 0.9239, 2.434), (-1.775e-08, 0.6887, -2.434), (0.2636, 0.6363, -2.434), (0.2636, 0.6363, 2.434), (-1.13e-08, 0.6887, 2.434), (0.487, 0.487, -2.434), (0.487, 0.487, 2.434), (0.6363, 0.2636, -2.434), (0.6363, 0.2636, 2.434), (0.6887, -3.638e-08, -2.434), (0.6887, -3.884e-08, 2.434), (0.6363, -0.2636, -2.434), (0.6363, -0.2636, 2.434), (0.487, -0.487, -2.434), (0.487, -0.487, 2.434), (0.2636, -0.6363, -2.434), (0.2636, -0.6363, 2.434), (1.117e-07, -0.6887, -2.434), (1.181e-07, -0.6887, 2.434), (-0.2636, -0.6363, -2.434), (-0.2636, -0.6363, 2.434), (-0.487, -0.487, -2.434), (-0.487, -0.487, 2.434), (-0.6363, -0.2636, -2.434), (-0.6363, -0.2636, 2.434), (-0.6887, 1.186e-09, -2.434), (-0.6887, -1.273e-09, 2.434), (-0.6363, 0.2636, -2.434), (-0.6363, 0.2636, 2.434), (-0.487, 0.487, -2.434), (-0.487, 0.487, 2.434), (-0.2636, 0.6363, -2.434), (-0.2636, 0.6363, 2.434), (-0.0187, 1.094, -1.0), (-0.0187, 1.094, 1.0), (-0.4014, 1.018, -1.0), (-0.4014, 1.018, 1.0), (-0.04699, 2.497, 1.0), (-0.08533, 2.69, 1.0), (-0.08533, 2.69, -1.0), (-0.04699, 2.497, -1.0), (-0.277, 2.393, -1.0), (-0.6597, 2.317, -1.0), (-0.277, 2.393, 1.0), (-0.6597, 2.317, 1.0), (-0.7152, 2.595, -1.0), (-0.3325, 2.672, -1.0), (-0.3325, 2.672, 1.0), (-0.7152, 2.595, 1.0), (-0.7455, 2.748, -1.0), (-0.3628, 2.824, -1.0), (-0.3628, 2.824, 1.0), (-0.7455, 2.748, 1.0), (-0.1323, 2.914, 1.0), (-0.1701, 3.104, 1.0), (-0.1701, 3.104, -1.0), (-0.1323, 2.914, -1.0)], [], [(32, 35, 34, 33), (33, 34, 37, 36), (36, 37, 39, 38), (38, 39, 41, 40), (40, 41, 43, 42), (42, 43, 45, 44), (44, 45, 47, 46), (46, 47, 49, 48), (48, 49, 51, 50), (50, 51, 53, 52), (52, 53, 55, 54), (54, 55, 57, 56), (56, 57, 59, 58), (58, 59, 61, 60), (18, 20, 21, 19), (60, 61, 63, 62), (166, 164, 64, 65), (20, 22, 23, 21), (49, 47, 107, 109), (1, 3, 126, 127), (27, 29, 153, 151), (46, 48, 108, 106), (2, 0, 124, 125), (28, 26, 150, 152), (35, 63, 123, 95), (25, 27, 151, 149), (47, 45, 105, 107), (62, 32, 92, 122), (26, 24, 148, 150), (44, 46, 106, 104), (23, 25, 149, 147), (63, 61, 121, 123), (24, 22, 146, 148), (45, 43, 103, 105), (60, 62, 122, 120), (21, 23, 147, 145), (42, 44, 104, 102), (22, 20, 144, 146), (61, 59, 119, 121), (19, 21, 145, 143), (43, 41, 101, 103), (58, 60, 120, 118), (20, 18, 142, 144), (40, 42, 102, 100), (17, 19, 143, 141), (59, 57, 117, 119), (18, 16, 140, 142), (41, 39, 99, 101), (56, 58, 118, 116), (15, 17, 141, 139), (22, 24, 25, 23), (24, 26, 27, 25), (26, 28, 29, 27), (28, 30, 31, 29), (30, 0, 1, 31), (0, 2, 3, 1), (2, 4, 5, 3), (4, 6, 7, 5), (6, 8, 9, 7), (8, 10, 11, 9), (10, 12, 13, 11), (12, 14, 15, 13), (14, 16, 17, 15), (16, 18, 19, 17), (66, 65, 69, 70), (164, 165, 67, 64), (167, 166, 65, 66), (165, 167, 66, 67), (173, 172, 75, 72), (67, 66, 70, 71), (64, 67, 71, 68), (162, 161, 87, 86), (74, 73, 77, 78), (174, 173, 72, 73), (175, 174, 73, 74), (172, 175, 74, 75), (79, 78, 82, 83), (75, 74, 78, 79), (72, 75, 79, 76), (161, 160, 85, 87), (83, 82, 81, 80), (76, 79, 83, 80), (77, 76, 80, 81), (78, 77, 81, 82), (85, 84, 86, 87), (89, 88, 90, 91), (177, 176, 89, 91), (163, 162, 86, 84), (178, 177, 91, 90), (160, 163, 84, 85), (179, 178, 90, 88), (176, 179, 88, 89), (125, 124, 92, 93), (127, 126, 94, 95), (128, 125, 93, 96), (126, 129, 97, 94), (130, 128, 96, 98), (129, 131, 99, 97), (132, 130, 98, 100), (131, 133, 101, 99), (134, 132, 100, 102), (133, 135, 103, 101), (136, 134, 102, 104), (135, 137, 105, 103), (138, 136, 104, 106), (137, 139, 107, 105), (140, 138, 106, 108), (139, 141, 109, 107), (142, 140, 108, 110), (141, 143, 111, 109), (144, 142, 110, 112), (143, 145, 113, 111), (146, 144, 112, 114), (145, 147, 115, 113), (148, 146, 114, 116), (147, 149, 117, 115), (150, 148, 116, 118), (149, 151, 119, 117), (152, 150, 118, 120), (151, 153, 121, 119), (154, 152, 120, 122), (153, 155, 123, 121), (124, 154, 122, 92), (155, 127, 95, 123), (30, 28, 152, 154), (4, 2, 125, 128), (29, 31, 155, 153), (3, 5, 129, 126), (48, 50, 110, 108), (0, 30, 154, 124), (6, 4, 128, 130), (51, 49, 109, 111), (32, 33, 93, 92), (31, 1, 127, 155), (5, 7, 131, 129), (34, 35, 95, 94), (8, 6, 130, 132), (50, 52, 112, 110), (7, 9, 133, 131), (53, 51, 111, 113), (10, 8, 132, 134), (33, 36, 96, 93), (9, 11, 135, 133), (52, 54, 114, 112), (37, 34, 94, 97), (12, 10, 134, 136), (55, 53, 113, 115), (11, 13, 137, 135), (36, 38, 98, 96), (14, 12, 136, 138), (54, 56, 116, 114), (39, 37, 97, 99), (13, 15, 139, 137), (57, 55, 115, 117), (16, 14, 138, 140), (38, 40, 100, 98), (62, 63, 159, 158), (63, 35, 157, 159), (32, 62, 158, 156), (35, 32, 156, 157), (65, 64, 163, 160), (64, 68, 162, 163), (69, 65, 160, 161), (68, 69, 161, 162), (158, 159, 167, 165), (159, 157, 166, 167), (156, 158, 165, 164), (157, 156, 164, 166), (71, 70, 171, 168), (70, 69, 170, 171), (69, 68, 169, 170), (68, 71, 168, 169), (168, 171, 175, 172), (171, 170, 174, 175), (170, 169, 173, 174), (169, 168, 172, 173), (73, 72, 179, 176), (72, 76, 178, 179), (76, 77, 177, 178), (77, 73, 176, 177)])
_uv = me_cylinder_001.uv_layers.new(name='UVMap')
_uv.uv.foreach_set('vector', [1.0, 0.5, 1.0, 1.0, 0.9375, 1.0, 0.9375, 0.5, 0.9375, 0.5, 0.9375, 1.0, 0.875, 1.0, 0.875, 0.5, 0.875, 0.5, 0.875, 1.0, 0.8125, 1.0, 0.8125, 0.5, 0.8125, 0.5, 0.8125, 1.0, 0.75, 1.0, 0.75, 0.5, 0.75, 0.5, 0.75, 1.0, 0.6875, 1.0, 0.6875, 0.5, 0.6875, 0.5, 0.6875, 1.0, 0.625, 1.0, 0.625, 0.5, 0.625, 0.5, 0.625, 1.0, 0.5625, 1.0, 0.5625, 0.5, 0.5625, 0.5, 0.5625, 1.0, 0.5, 1.0, 0.5, 0.5, 0.5, 0.5, 0.5, 1.0, 0.4375, 1.0, 0.4375, 0.5, 0.4375, 0.5, 0.4375, 1.0, 0.375, 1.0, 0.375, 0.5, 0.375, 0.5, 0.375, 1.0, 0.3125, 1.0, 0.3125, 0.5, 0.3125, 0.5, 0.3125, 1.0, 0.25, 1.0, 0.25, 0.5, 0.25, 0.5, 0.25, 1.0, 0.1875, 1.0, 0.1875, 0.5, 0.1875, 0.5, 0.1875, 1.0, 0.125, 1.0, 0.125, 0.5, 0.6742, 0.06711, 0.61, 0.11, 0.11, 0.11, 0.1742, 0.06711, 0.125, 0.5, 0.125, 1.0, 0.0625, 1.0, 0.0625, 0.5, 1.0, 1.0, 1.0, 0.5, 1.0, 0.5, 1.0, 1.0, 0.61, 0.11, 0.5671, 0.1742, 0.06711, 0.1742, 0.11, 0.11, 0.5, 1.0, 0.5625, 1.0, 0.5625, 1.0, 0.5, 1.0, 0.25, 0.448, 0.3258, 0.4329, 0.3258, 0.4329, 0.25, 0.448, 0.06711, 0.3258, 0.11, 0.39, 0.11, 0.39, 0.06711, 0.3258, 0.5625, 0.5, 0.5, 0.5, 0.5, 0.5, 0.5625, 0.5, 0.8258, 0.4329, 0.75, 0.448, 0.75, 0.448, 0.8258, 0.4329, 0.61, 0.39, 0.5671, 0.3258, 0.5671, 0.3258, 0.61, 0.39, 0.25, 0.49, 0.1582, 0.4717, 0.1582, 0.4717, 0.25, 0.49, 0.05204, 0.25, 0.06711, 0.3258, 0.06711, 0.3258, 0.05204, 0.25, 0.5625, 1.0, 0.625, 1.0, 0.625, 1.0, 0.5625, 1.0, 0.6582, 0.4717, 0.75, 0.49, 0.75, 0.49, 0.6582, 0.4717, 0.5671, 0.3258, 0.552, 0.25, 0.552, 0.25, 0.5671, 0.3258, 0.625, 0.5, 0.5625, 0.5, 0.5625, 0.5, 0.625, 0.5, 0.06711, 0.1742, 0.05204, 0.25, 0.05204, 0.25, 0.06711, 0.1742, 0.0625, 1.0, 0.125, 1.0, 0.125, 1.0, 0.0625, 1.0, 0.552, 0.25, 0.5671, 0.1742, 0.5671, 0.1742, 0.552, 0.25, 0.625, 1.0, 0.6875, 1.0, 0.6875, 1.0, 0.625, 1.0, 0.125, 0.5, 0.0625, 0.5, 0.0625, 0.5, 0.125, 0.5, 0.11, 0.11, 0.06711, 0.1742, 0.06711, 0.1742, 0.11, 0.11, 0.6875, 0.5, 0.625, 0.5, 0.625, 0.5, 0.6875, 0.5, 0.5671, 0.1742, 0.61, 0.11, 0.61, 0.11, 0.5671, 0.1742, 0.125, 1.0, 0.1875, 1.0, 0.1875, 1.0, 0.125, 1.0, 0.1742, 0.06711, 0.11, 0.11, 0.11, 0.11, 0.1742, 0.06711, 0.6875, 1.0, 0.75, 1.0, 0.75, 1.0, 0.6875, 1.0, 0.1875, 0.5, 0.125, 0.5, 0.125, 0.5, 0.1875, 0.5, 0.61, 0.11, 0.6742, 0.06711, 0.6742, 0.06711, 0.61, 0.11, 0.75, 0.5, 0.6875, 0.5, 0.6875, 0.5, 0.75, 0.5, 0.25, 0.05204, 0.1742, 0.06711, 0.1742, 0.06711, 0.25, 0.05204, 0.1875, 1.0, 0.25, 1.0, 0.25, 1.0, 0.1875, 1.0, 0.6742, 0.06711, 0.75, 0.05204, 0.75, 0.05204, 0.6742, 0.06711, 0.75, 1.0, 0.8125, 1.0, 0.8125, 1.0, 0.75, 1.0, 0.25, 0.5, 0.1875, 0.5, 0.1875, 0.5, 0.25, 0.5, 0.3258, 0.06711, 0.25, 0.05204, 0.25, 0.05204, 0.3258, 0.06711, 0.5671, 0.1742, 0.552, 0.25, 0.05204, 0.25, 0.06711, 0.1742, 0.552, 0.25, 0.5671, 0.3258, 0.06711, 0.3258, 0.05204, 0.25, 0.5671, 0.3258, 0.61, 0.39, 0.11, 0.39, 0.06711, 0.3258, 0.61, 0.39, 0.6742, 0.4329, 0.1742, 0.4329, 0.11, 0.39, 0.6742, 0.4329, 0.75, 0.448, 0.25, 0.448, 0.1742, 0.4329, 0.75, 0.448, 0.8258, 0.4329, 0.3258, 0.4329, 0.25, 0.448, 0.8258, 0.4329, 0.89, 0.39, 0.39, 0.39, 0.3258, 0.4329, 0.89, 0.39, 0.9329, 0.3258, 0.4329, 0.3258, 0.39, 0.39, 0.9329, 0.3258, 0.948, 0.25, 0.448, 0.25, 0.4329, 0.3258, 0.948, 0.25, 0.9329, 0.1742, 0.4329, 0.1742, 0.448, 0.25, 0.9329, 0.1742, 0.89, 0.11, 0.39, 0.11, 0.4329, 0.1742, 0.89, 0.11, 0.8258, 0.06711, 0.3258, 0.06711, 0.39, 0.11, 0.8258, 0.06711, 0.75, 0.05204, 0.25, 0.05204, 0.3258, 0.06711, 0.75, 0.05204, 0.6742, 0.06711, 0.1742, 0.06711, 0.25, 0.05204, 0.1582, 0.4717, 0.25, 0.49, 0.25, 0.49, 0.1582, 0.4717, 0.75, 0.49, 0.6582, 0.4717, 0.6582, 0.4717, 0.75, 0.49, 0.1582, 0.4717, 0.25, 0.49, 0.25, 0.49, 0.1582, 0.4717, 0.0625, 0.5, 0.0625, 1.0, 0.0625, 1.0, 0.0625, 0.5, 0.75, 0.49, 0.6582, 0.4717, 0.6582, 0.4717, 0.75, 0.49, 0.0625, 0.5, 0.0625, 1.0, 0.0625, 1.0, 0.0625, 0.5, 0.75, 0.49, 0.6582, 0.4717, 0.6582, 0.4717, 0.75, 0.49, 1.0, 0.5, 1.0, 1.0, 1.0, 1.0, 1.0, 0.5, 0.1582, 0.4717, 0.25, 0.49, 0.25, 0.49, 0.1582, 0.4717, 1.0, 1.0, 1.0, 0.5, 1.0, 0.5, 1.0, 1.0, 0.1582, 0.4717, 0.25, 0.49, 0.25, 0.49, 0.1582, 0.4717, 0.0625, 0.5, 0.0625, 1.0, 0.0625, 1.0, 0.0625, 0.5, 0.0625, 0.5, 0.0625, 1.0, 0.0625, 1.0, 0.0625, 0.5, 0.0625, 0.5, 0.0625, 1.0, 0.0625, 1.0, 0.0625, 0.5, 0.75, 0.49, 0.6582, 0.4717, 0.6582, 0.4717, 0.75, 0.49, 0.25, 0.49, 0.25, 0.49, 0.25, 0.49, 0.25, 0.49, 0.0625, 0.5, 0.0625, 1.0, 0.0, 1.0, 0.0, 0.5, 0.75, 0.49, 0.6582, 0.4717, 0.6582, 0.4717, 0.75, 0.49, 1.0, 1.0, 1.0, 0.5, 1.0, 0.5, 1.0, 1.0, 0.1582, 0.4717, 0.25, 0.49, 0.25, 0.49, 0.1582, 0.4717, 1.0, 1.0, 1.0, 0.5, 1.0, 0.5, 1.0, 1.0, 1.0, 1.0, 1.0, 0.5, 1.0, 0.5, 1.0, 1.0, 0.25, 0.49, 0.25, 0.49, 0.25, 0.49, 0.25, 0.49, 0.75, 0.49, 0.75, 0.49, 0.75, 0.49, 0.75, 0.49, 1.0, 0.5, 1.0, 1.0, 1.0, 1.0, 1.0, 0.5, 1.0, 1.0, 1.0, 0.5, 1.0, 0.5, 1.0, 1.0, 0.75, 0.49, 0.75, 0.49, 0.75, 0.49, 0.75, 0.49, 1.0, 1.0, 1.0, 0.5, 1.0, 0.5, 1.0, 1.0, 0.8258, 0.4329, 0.75, 0.448, 0.75, 0.49, 0.8418, 0.4717, 0.25, 0.448, 0.3258, 0.4329, 0.3418, 0.4717, 0.25, 0.49, 0.89, 0.39, 0.8258, 0.4329, 0.8418, 0.4717, 0.9197, 0.4197, 0.3258, 0.4329, 0.39, 0.39, 0.4197, 0.4197, 0.3418, 0.4717, 0.9329, 0.3258, 0.89, 0.39, 0.9197, 0.4197, 0.9717, 0.3418, 0.39, 0.39, 0.4329, 0.3258, 0.4717, 0.3418, 0.4197, 0.4197, 0.948, 0.25, 0.9329, 0.3258, 0.9717, 0.3418, 0.99, 0.25, 0.4329, 0.3258, 0.448, 0.25, 0.49, 0.25, 0.4717, 0.3418, 0.9329, 0.1742, 0.948, 0.25, 0.99, 0.25, 0.9717, 0.1582, 0.448, 0.25, 0.4329, 0.1742, 0.4717, 0.1582, 0.49, 0.25, 0.89, 0.11, 0.9329, 0.1742, 0.9717, 0.1582, 0.9197, 0.08029, 0.4329, 0.1742, 0.39, 0.11, 0.4197, 0.08029, 0.4717, 0.1582, 0.8258, 0.06711, 0.89, 0.11, 0.9197, 0.08029, 0.8418, 0.02827, 0.39, 0.11, 0.3258, 0.06711, 0.3418, 0.02827, 0.4197, 0.08029, 0.75, 0.05204, 0.8258, 0.06711, 0.8418, 0.02827, 0.75, 0.01, 0.3258, 0.06711, 0.25, 0.05204, 0.25, 0.01, 0.3418, 0.02827, 0.6742, 0.06711, 0.75, 0.05204, 0.75, 0.01, 0.6582, 0.02827, 0.25, 0.05204, 0.1742, 0.06711, 0.1582, 0.02827, 0.25, 0.01, 0.61, 0.11, 0.6742, 0.06711, 0.6582, 0.02827, 0.5803, 0.08029, 0.1742, 0.06711, 0.11, 0.11, 0.08029, 0.08029, 0.1582, 0.02827, 0.5671, 0.1742, 0.61, 0.11, 0.5803, 0.08029, 0.5283, 0.1582, 0.11, 0.11, 0.06711, 0.1742, 0.02827, 0.1582, 0.08029, 0.08029, 0.552, 0.25, 0.5671, 0.1742, 0.5283, 0.1582, 0.51, 0.25, 0.06711, 0.1742, 0.05204, 0.25, 0.01, 0.25, 0.02827, 0.1582, 0.5671, 0.3258, 0.552, 0.25, 0.51, 0.25, 0.5283, 0.3418, 0.05204, 0.25, 0.06711, 0.3258, 0.02827, 0.3418, 0.01, 0.25, 0.61, 0.39, 0.5671, 0.3258, 0.5283, 0.3418, 0.5803, 0.4197, 0.06711, 0.3258, 0.11, 0.39, 0.08029, 0.4197, 0.02827, 0.3418, 0.6742, 0.4329, 0.61, 0.39, 0.5803, 0.4197, 0.6582, 0.4717, 0.11, 0.39, 0.1742, 0.4329, 0.1582, 0.4717, 0.08029, 0.4197, 0.75, 0.448, 0.6742, 0.4329, 0.6582, 0.4717, 0.75, 0.49, 0.1742, 0.4329, 0.25, 0.448, 0.25, 0.49, 0.1582, 0.4717, 0.6742, 0.4329, 0.61, 0.39, 0.61, 0.39, 0.6742, 0.4329, 0.89, 0.39, 0.8258, 0.4329, 0.8258, 0.4329, 0.89, 0.39, 0.11, 0.39, 0.1742, 0.4329, 0.1742, 0.4329, 0.11, 0.39, 0.3258, 0.4329, 0.39, 0.39, 0.39, 0.39, 0.3258, 0.4329, 0.5, 0.5, 0.4375, 0.5, 0.4375, 0.5, 0.5, 0.5, 0.75, 0.448, 0.6742, 0.4329, 0.6742, 0.4329, 0.75, 0.448, 0.9329, 0.3258, 0.89, 0.39, 0.89, 0.39, 0.9329, 0.3258, 0.4375, 1.0, 0.5, 1.0, 0.5, 1.0, 0.4375, 1.0, 1.0, 0.5, 0.9375, 0.5, 0.9375, 0.5, 1.0, 0.5, 0.1742, 0.4329, 0.25, 0.448, 0.25, 0.448, 0.1742, 0.4329, 0.39, 0.39, 0.4329, 0.3258, 0.4329, 0.3258, 0.39, 0.39, 0.9375, 1.0, 1.0, 1.0, 1.0, 1.0, 0.9375, 1.0, 0.948, 0.25, 0.9329, 0.3258, 0.9329, 0.3258, 0.948, 0.25, 0.4375, 0.5, 0.375, 0.5, 0.375, 0.5, 0.4375, 0.5, 0.4329, 0.3258, 0.448, 0.25, 0.448, 0.25, 0.4329, 0.3258, 0.375, 1.0, 0.4375, 1.0, 0.4375, 1.0, 0.375, 1.0, 0.9329, 0.1742, 0.948, 0.25, 0.948, 0.25, 0.9329, 0.1742, 0.9375, 0.5, 0.875, 0.5, 0.875, 0.5, 0.9375, 0.5, 0.448, 0.25, 0.4329, 0.1742, 0.4329, 0.1742, 0.448, 0.25, 0.375, 0.5, 0.3125, 0.5, 0.3125, 0.5, 0.375, 0.5, 0.875, 1.0, 0.9375, 1.0, 0.9375, 1.0, 0.875, 1.0, 0.89, 0.11, 0.9329, 0.1742, 0.9329, 0.1742, 0.89, 0.11, 0.3125, 1.0, 0.375, 1.0, 0.375, 1.0, 0.3125, 1.0, 0.4329, 0.1742, 0.39, 0.11, 0.39, 0.11, 0.4329, 0.1742, 0.875, 0.5, 0.8125, 0.5, 0.8125, 0.5, 0.875, 0.5, 0.8258, 0.06711, 0.89, 0.11, 0.89, 0.11, 0.8258, 0.06711, 0.3125, 0.5, 0.25, 0.5, 0.25, 0.5, 0.3125, 0.5, 0.8125, 1.0, 0.875, 1.0, 0.875, 1.0, 0.8125, 1.0, 0.39, 0.11, 0.3258, 0.06711, 0.3258, 0.06711, 0.39, 0.11, 0.25, 1.0, 0.3125, 1.0, 0.3125, 1.0, 0.25, 1.0, 0.75, 0.05204, 0.8258, 0.06711, 0.8258, 0.06711, 0.75, 0.05204, 0.8125, 0.5, 0.75, 0.5, 0.75, 0.5, 0.8125, 0.5, 0.0625, 0.5, 0.0625, 1.0, 0.0625, 1.0, 0.0625, 0.5, 0.1582, 0.4717, 0.25, 0.49, 0.25, 0.49, 0.1582, 0.4717, 0.75, 0.49, 0.6582, 0.4717, 0.6582, 0.4717, 0.75, 0.49, 1.0, 1.0, 1.0, 0.5, 1.0, 0.5, 1.0, 1.0, 1.0, 1.0, 1.0, 0.5, 1.0, 0.5, 1.0, 1.0, 0.75, 0.49, 0.75, 0.49, 0.75, 0.49, 0.75, 0.49, 0.25, 0.49, 0.25, 0.49, 0.25, 0.49, 0.25, 0.49, 1.0, 0.5, 1.0, 1.0, 1.0, 1.0, 1.0, 0.5, 0.0625, 0.5, 0.0625, 1.0, 0.0625, 1.0, 0.0625, 0.5, 0.1582, 0.4717, 0.25, 0.49, 0.25, 0.49, 0.1582, 0.4717, 0.75, 0.49, 0.6582, 0.4717, 0.6582, 0.4717, 0.75, 0.49, 1.0, 1.0, 1.0, 0.5, 1.0, 0.5, 1.0, 1.0, 0.0625, 0.5, 0.0625, 1.0, 0.0625, 1.0, 0.0625, 0.5, 0.1582, 0.4717, 0.25, 0.49, 0.25, 0.49, 0.1582, 0.4717, 1.0, 1.0, 1.0, 0.5, 1.0, 0.5, 1.0, 1.0, 0.75, 0.49, 0.6582, 0.4717, 0.6582, 0.4717, 0.75, 0.49, 0.0625, 0.5, 0.0625, 1.0, 0.0625, 1.0, 0.0625, 0.5, 0.1582, 0.4717, 0.25, 0.49, 0.25, 0.49, 0.1582, 0.4717, 1.0, 1.0, 1.0, 0.5, 1.0, 0.5, 1.0, 1.0, 0.75, 0.49, 0.6582, 0.4717, 0.6582, 0.4717, 0.75, 0.49, 1.0, 1.0, 1.0, 0.5, 1.0, 0.5, 1.0, 1.0, 0.75, 0.49, 0.75, 0.49, 0.75, 0.49, 0.75, 0.49, 1.0, 0.5, 1.0, 1.0, 1.0, 1.0, 1.0, 0.5, 0.25, 0.49, 0.25, 0.49, 0.25, 0.49, 0.25, 0.49])
me_cylinder_001.materials.append(mat_material)
me_cylinder_001.use_remesh_fix_poles = True
me_cylinder_001.use_remesh_preserve_attributes = False
me_cylinder_001.use_mirror_vertex_groups = False
me_cylinder_001.update()

# ---- objects
ob_cylinder = bpy.data.objects.new('Cylinder', me_cylinder)
ob_cylinder_001 = bpy.data.objects.new('Cylinder.001', me_cylinder_001)

# ---- transforms, parenting, visibility, modifiers, constraints
ob_cylinder.location = (0.0, 0.0, 0.0)
ob_cylinder.scale = (1.0, 1.0, 0.03568)
ob_cylinder.lineart.crease_threshold = 0.0
ob_cylinder_001.location = (0.0, 0.0, 3.565)
ob_cylinder_001.rotation_euler = (-1.571, 1.39, -1.571)
ob_cylinder_001.scale = (1.0, 1.0, -0.04918)
ob_cylinder_001.lineart.crease_threshold = 0.0
_m = ob_cylinder_001.modifiers.new('Subdivision', 'SUBSURF')
_m.uv_smooth = 'PRESERVE_CORNERS'
_m.levels = 3

# ---- collection membership
col_collection.objects.link(ob_cylinder)
col_collection.objects.link(ob_cylinder_001)

# ---- scene / render settings (as saved in the file)
scene.frame_start = 1; scene.frame_end = 250; scene.frame_set(1)
scene.render.engine = 'BLENDER_EEVEE_NEXT'
scene.cycles.use_denoising = False
scene.cycles.samples = 128
scene.cycles.sampling_pattern = 'TABULATED_SOBOL'
scene.cycles.use_adaptive_sampling = False
scene.cycles.use_light_tree = False
scene.view_settings.view_transform = 'Filmic'
bpy.context.view_layer.update()

# ---- added for rendering (the .blend has no active camera and no usable light): camera, sun
cam_auto = bpy.data.cameras.new('AutoCamera')
cam_auto.lens = 50.0
cam_auto.sensor_width = 36.0
cam_auto.clip_end = 1000.0
ob_auto_camera = bpy.data.objects.new('AutoCamera', cam_auto)
scene.collection.objects.link(ob_auto_camera)
ob_auto_camera.location = (5.91662, -6.05724, 7.15043)
ob_auto_camera.rotation_euler = (1.09748, -7.21219e-08, 0.694738)
scene.camera = ob_auto_camera
light_auto_sun = bpy.data.lights.new('AutoSun', 'SUN')
light_auto_sun.energy = 3.0
light_auto_sun.angle = 0.0523599
ob_auto_sun = bpy.data.objects.new('AutoSun', light_auto_sun)
scene.collection.objects.link(ob_auto_sun)
ob_auto_sun.rotation_euler = (0.872665, 0.174533, 0.523599)
bpy.context.view_layer.update()
